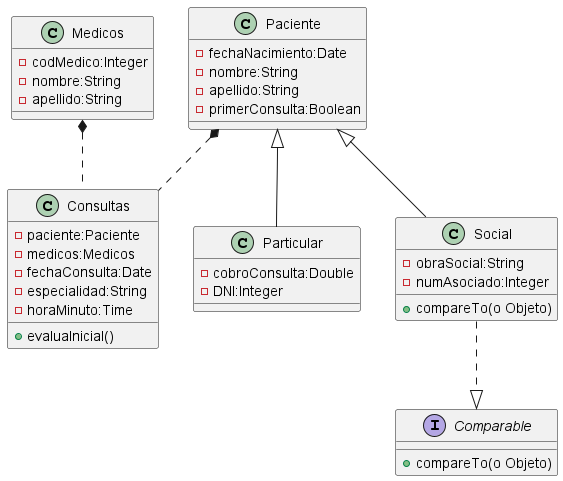

The diagram above was rendered by PlantUML. Its source (embedded in the PNG):
@startuml
'https://plantuml.com/sequence-diagram

class Consultas {
-paciente:Paciente
-medicos:Medicos
-fechaConsulta:Date
-especialidad:String
-horaMinuto:Time
+evaluaInicial()
}
Paciente *.. Consultas
Medicos *.. Consultas

class Medicos {
-codMedico:Integer
-nombre:String
-apellido:String
}

class Paciente {
-fechaNacimiento:Date
-nombre:String
-apellido:String
-primerConsulta:Boolean
}

class Particular {
-cobroConsulta:Double
-DNI:Integer
}
Particular -u-|> Paciente

class Social {
-obraSocial:String
-numAsociado:Integer
+compareTo(o Objeto)
}
Social -u-|> Paciente

Social ..|> Comparable
interface Comparable {
+compareTo(o Objeto)
}

@enduml